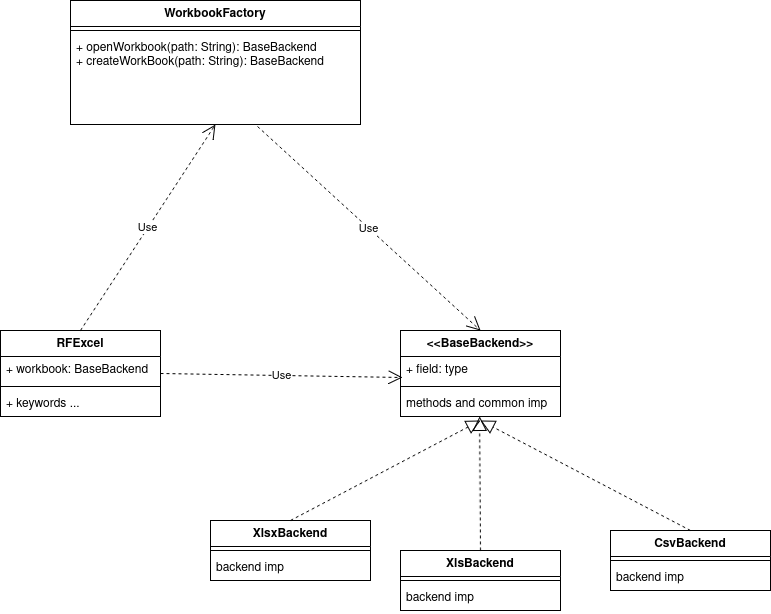

The diagram above was exported from draw.io. Its source (the exported page's mxGraphModel, read from the mxfile embedded in the PNG):
<mxGraphModel dx="1426" dy="827" grid="1" gridSize="10" guides="1" tooltips="1" connect="1" arrows="1" fold="1" page="1" pageScale="1" pageWidth="850" pageHeight="1100" math="0" shadow="0">
  <root>
    <mxCell id="0" />
    <mxCell id="1" parent="0" />
    <mxCell id="ubSuSKxhNj3HSer1fNzL-5" parent="1" style="swimlane;fontStyle=1;align=center;verticalAlign=top;childLayout=stackLayout;horizontal=1;startSize=26;horizontalStack=0;resizeParent=1;resizeParentMax=0;resizeLast=0;collapsible=1;marginBottom=0;whiteSpace=wrap;html=1;" value="WorkbookFactory" vertex="1">
      <mxGeometry height="124" width="290" x="110" y="60" as="geometry" />
    </mxCell>
    <mxCell id="ubSuSKxhNj3HSer1fNzL-7" parent="ubSuSKxhNj3HSer1fNzL-5" style="line;strokeWidth=1;fillColor=none;align=left;verticalAlign=middle;spacingTop=-1;spacingLeft=3;spacingRight=3;rotatable=0;labelPosition=right;points=[];portConstraint=eastwest;strokeColor=inherit;" value="" vertex="1">
      <mxGeometry height="8" width="290" y="26" as="geometry" />
    </mxCell>
    <mxCell id="ubSuSKxhNj3HSer1fNzL-8" parent="ubSuSKxhNj3HSer1fNzL-5" style="text;strokeColor=none;fillColor=none;align=left;verticalAlign=top;spacingLeft=4;spacingRight=4;overflow=hidden;rotatable=0;points=[[0,0.5],[1,0.5]];portConstraint=eastwest;whiteSpace=wrap;html=1;" value="&lt;div&gt;+ openWorkbook(path: String): BaseBackend&lt;/div&gt;&lt;div&gt;+ createWorkBook(path: String): BaseBackend&lt;/div&gt;&lt;div&gt;&lt;br&gt;&lt;/div&gt;" vertex="1">
      <mxGeometry height="90" width="290" y="34" as="geometry" />
    </mxCell>
    <mxCell id="ubSuSKxhNj3HSer1fNzL-11" parent="1" style="swimlane;fontStyle=1;align=center;verticalAlign=top;childLayout=stackLayout;horizontal=1;startSize=26;horizontalStack=0;resizeParent=1;resizeParentMax=0;resizeLast=0;collapsible=1;marginBottom=0;whiteSpace=wrap;html=1;" value="&lt;div&gt;&amp;lt;&amp;lt;BaseBackend&amp;gt;&amp;gt;&lt;/div&gt;&lt;div&gt;&lt;br&gt;&lt;/div&gt;" vertex="1">
      <mxGeometry height="86" width="160" x="440" y="390" as="geometry">
        <mxRectangle height="40" width="140" x="440" y="390" as="alternateBounds" />
      </mxGeometry>
    </mxCell>
    <mxCell id="ubSuSKxhNj3HSer1fNzL-12" parent="ubSuSKxhNj3HSer1fNzL-11" style="text;strokeColor=none;fillColor=none;align=left;verticalAlign=top;spacingLeft=4;spacingRight=4;overflow=hidden;rotatable=0;points=[[0,0.5],[1,0.5]];portConstraint=eastwest;whiteSpace=wrap;html=1;" value="+ field: type" vertex="1">
      <mxGeometry height="26" width="160" y="26" as="geometry" />
    </mxCell>
    <mxCell id="ubSuSKxhNj3HSer1fNzL-13" parent="ubSuSKxhNj3HSer1fNzL-11" style="line;strokeWidth=1;fillColor=none;align=left;verticalAlign=middle;spacingTop=-1;spacingLeft=3;spacingRight=3;rotatable=0;labelPosition=right;points=[];portConstraint=eastwest;strokeColor=inherit;" value="" vertex="1">
      <mxGeometry height="8" width="160" y="52" as="geometry" />
    </mxCell>
    <mxCell id="ubSuSKxhNj3HSer1fNzL-14" parent="ubSuSKxhNj3HSer1fNzL-11" style="text;strokeColor=none;fillColor=none;align=left;verticalAlign=top;spacingLeft=4;spacingRight=4;overflow=hidden;rotatable=0;points=[[0,0.5],[1,0.5]];portConstraint=eastwest;whiteSpace=wrap;html=1;" value="methods and common imp" vertex="1">
      <mxGeometry height="26" width="160" y="60" as="geometry" />
    </mxCell>
    <mxCell id="ubSuSKxhNj3HSer1fNzL-15" parent="1" style="swimlane;fontStyle=1;align=center;verticalAlign=top;childLayout=stackLayout;horizontal=1;startSize=26;horizontalStack=0;resizeParent=1;resizeParentMax=0;resizeLast=0;collapsible=1;marginBottom=0;whiteSpace=wrap;html=1;" value="&lt;div&gt;XlsxBackend&lt;/div&gt;" vertex="1">
      <mxGeometry height="60" width="160" x="250" y="580" as="geometry" />
    </mxCell>
    <mxCell id="ubSuSKxhNj3HSer1fNzL-17" parent="ubSuSKxhNj3HSer1fNzL-15" style="line;strokeWidth=1;fillColor=none;align=left;verticalAlign=middle;spacingTop=-1;spacingLeft=3;spacingRight=3;rotatable=0;labelPosition=right;points=[];portConstraint=eastwest;strokeColor=inherit;" value="" vertex="1">
      <mxGeometry height="8" width="160" y="26" as="geometry" />
    </mxCell>
    <mxCell id="ubSuSKxhNj3HSer1fNzL-18" parent="ubSuSKxhNj3HSer1fNzL-15" style="text;strokeColor=none;fillColor=none;align=left;verticalAlign=top;spacingLeft=4;spacingRight=4;overflow=hidden;rotatable=0;points=[[0,0.5],[1,0.5]];portConstraint=eastwest;whiteSpace=wrap;html=1;" value="backend imp" vertex="1">
      <mxGeometry height="26" width="160" y="34" as="geometry" />
    </mxCell>
    <mxCell id="ubSuSKxhNj3HSer1fNzL-19" parent="1" style="swimlane;fontStyle=1;align=center;verticalAlign=top;childLayout=stackLayout;horizontal=1;startSize=26;horizontalStack=0;resizeParent=1;resizeParentMax=0;resizeLast=0;collapsible=1;marginBottom=0;whiteSpace=wrap;html=1;" value="&lt;div&gt;XlsBackend&lt;/div&gt;" vertex="1">
      <mxGeometry height="60" width="160" x="440" y="610" as="geometry" />
    </mxCell>
    <mxCell id="ubSuSKxhNj3HSer1fNzL-21" parent="ubSuSKxhNj3HSer1fNzL-19" style="line;strokeWidth=1;fillColor=none;align=left;verticalAlign=middle;spacingTop=-1;spacingLeft=3;spacingRight=3;rotatable=0;labelPosition=right;points=[];portConstraint=eastwest;strokeColor=inherit;" value="" vertex="1">
      <mxGeometry height="8" width="160" y="26" as="geometry" />
    </mxCell>
    <mxCell id="ubSuSKxhNj3HSer1fNzL-22" parent="ubSuSKxhNj3HSer1fNzL-19" style="text;strokeColor=none;fillColor=none;align=left;verticalAlign=top;spacingLeft=4;spacingRight=4;overflow=hidden;rotatable=0;points=[[0,0.5],[1,0.5]];portConstraint=eastwest;whiteSpace=wrap;html=1;" value="backend imp" vertex="1">
      <mxGeometry height="26" width="160" y="34" as="geometry" />
    </mxCell>
    <mxCell id="ubSuSKxhNj3HSer1fNzL-23" parent="1" style="swimlane;fontStyle=1;align=center;verticalAlign=top;childLayout=stackLayout;horizontal=1;startSize=26;horizontalStack=0;resizeParent=1;resizeParentMax=0;resizeLast=0;collapsible=1;marginBottom=0;whiteSpace=wrap;html=1;" value="&lt;div&gt;CsvBackend&lt;/div&gt;&lt;div&gt;&lt;br&gt;&lt;/div&gt;" vertex="1">
      <mxGeometry height="60" width="160" x="650" y="590" as="geometry" />
    </mxCell>
    <mxCell id="ubSuSKxhNj3HSer1fNzL-25" parent="ubSuSKxhNj3HSer1fNzL-23" style="line;strokeWidth=1;fillColor=none;align=left;verticalAlign=middle;spacingTop=-1;spacingLeft=3;spacingRight=3;rotatable=0;labelPosition=right;points=[];portConstraint=eastwest;strokeColor=inherit;" value="" vertex="1">
      <mxGeometry height="8" width="160" y="26" as="geometry" />
    </mxCell>
    <mxCell id="ubSuSKxhNj3HSer1fNzL-26" parent="ubSuSKxhNj3HSer1fNzL-23" style="text;strokeColor=none;fillColor=none;align=left;verticalAlign=top;spacingLeft=4;spacingRight=4;overflow=hidden;rotatable=0;points=[[0,0.5],[1,0.5]];portConstraint=eastwest;whiteSpace=wrap;html=1;" value="backend imp" vertex="1">
      <mxGeometry height="26" width="160" y="34" as="geometry" />
    </mxCell>
    <mxCell id="ubSuSKxhNj3HSer1fNzL-32" edge="1" parent="1" source="ubSuSKxhNj3HSer1fNzL-19" style="endArrow=block;dashed=1;endFill=0;endSize=12;html=1;rounded=0;exitX=0.5;exitY=0;exitDx=0;exitDy=0;entryX=0.494;entryY=1;entryDx=0;entryDy=0;entryPerimeter=0;" target="ubSuSKxhNj3HSer1fNzL-14" value="">
      <mxGeometry relative="1" width="160" as="geometry">
        <mxPoint x="350" y="420" as="sourcePoint" />
        <mxPoint x="510" y="420" as="targetPoint" />
      </mxGeometry>
    </mxCell>
    <mxCell id="ubSuSKxhNj3HSer1fNzL-33" edge="1" parent="1" source="ubSuSKxhNj3HSer1fNzL-23" style="endArrow=block;dashed=1;endFill=0;endSize=12;html=1;rounded=0;exitX=0.5;exitY=0;exitDx=0;exitDy=0;" value="">
      <mxGeometry relative="1" width="160" as="geometry">
        <mxPoint x="350" y="420" as="sourcePoint" />
        <mxPoint x="520" y="480" as="targetPoint" />
      </mxGeometry>
    </mxCell>
    <mxCell id="ubSuSKxhNj3HSer1fNzL-34" edge="1" parent="1" source="ubSuSKxhNj3HSer1fNzL-15" style="endArrow=block;dashed=1;endFill=0;endSize=12;html=1;rounded=0;exitX=0.5;exitY=0;exitDx=0;exitDy=0;" value="">
      <mxGeometry relative="1" width="160" as="geometry">
        <mxPoint x="350" y="420" as="sourcePoint" />
        <mxPoint x="520" y="480" as="targetPoint" />
      </mxGeometry>
    </mxCell>
    <mxCell id="ubSuSKxhNj3HSer1fNzL-35" parent="1" style="swimlane;fontStyle=1;align=center;verticalAlign=top;childLayout=stackLayout;horizontal=1;startSize=26;horizontalStack=0;resizeParent=1;resizeParentMax=0;resizeLast=0;collapsible=1;marginBottom=0;whiteSpace=wrap;html=1;" value="&lt;div&gt;RFExcel&lt;/div&gt;" vertex="1">
      <mxGeometry height="86" width="160" x="40" y="390" as="geometry" />
    </mxCell>
    <mxCell id="ubSuSKxhNj3HSer1fNzL-36" parent="ubSuSKxhNj3HSer1fNzL-35" style="text;strokeColor=none;fillColor=none;align=left;verticalAlign=top;spacingLeft=4;spacingRight=4;overflow=hidden;rotatable=0;points=[[0,0.5],[1,0.5]];portConstraint=eastwest;whiteSpace=wrap;html=1;" value="+ workbook: BaseBackend" vertex="1">
      <mxGeometry height="26" width="160" y="26" as="geometry" />
    </mxCell>
    <mxCell id="ubSuSKxhNj3HSer1fNzL-37" parent="ubSuSKxhNj3HSer1fNzL-35" style="line;strokeWidth=1;fillColor=none;align=left;verticalAlign=middle;spacingTop=-1;spacingLeft=3;spacingRight=3;rotatable=0;labelPosition=right;points=[];portConstraint=eastwest;strokeColor=inherit;" value="" vertex="1">
      <mxGeometry height="8" width="160" y="52" as="geometry" />
    </mxCell>
    <mxCell id="ubSuSKxhNj3HSer1fNzL-38" parent="ubSuSKxhNj3HSer1fNzL-35" style="text;strokeColor=none;fillColor=none;align=left;verticalAlign=top;spacingLeft=4;spacingRight=4;overflow=hidden;rotatable=0;points=[[0,0.5],[1,0.5]];portConstraint=eastwest;whiteSpace=wrap;html=1;" value="&lt;div&gt;+ keywords ...&lt;/div&gt;&lt;div&gt;&lt;br&gt;&lt;/div&gt;" vertex="1">
      <mxGeometry height="26" width="160" y="60" as="geometry" />
    </mxCell>
    <mxCell id="ubSuSKxhNj3HSer1fNzL-39" edge="1" parent="1" source="ubSuSKxhNj3HSer1fNzL-35" style="endArrow=open;endSize=12;dashed=1;html=1;rounded=0;exitX=1;exitY=0.5;exitDx=0;exitDy=0;entryX=0.013;entryY=0.808;entryDx=0;entryDy=0;entryPerimeter=0;" target="ubSuSKxhNj3HSer1fNzL-12" value="Use">
      <mxGeometry relative="1" width="160" as="geometry">
        <mxPoint x="310" y="400" as="sourcePoint" />
        <mxPoint x="470" y="400" as="targetPoint" />
      </mxGeometry>
    </mxCell>
    <mxCell id="ubSuSKxhNj3HSer1fNzL-40" edge="1" parent="1" source="ubSuSKxhNj3HSer1fNzL-35" style="endArrow=open;endSize=12;dashed=1;html=1;rounded=0;exitX=0.5;exitY=0;exitDx=0;exitDy=0;entryX=0.5;entryY=1;entryDx=0;entryDy=0;" target="ubSuSKxhNj3HSer1fNzL-5" value="Use">
      <mxGeometry relative="1" width="160" as="geometry">
        <mxPoint x="310" y="400" as="sourcePoint" />
        <mxPoint x="470" y="400" as="targetPoint" />
      </mxGeometry>
    </mxCell>
    <mxCell id="ubSuSKxhNj3HSer1fNzL-41" edge="1" parent="1" source="ubSuSKxhNj3HSer1fNzL-8" style="endArrow=open;endSize=12;dashed=1;html=1;rounded=0;exitX=0.645;exitY=1.022;exitDx=0;exitDy=0;exitPerimeter=0;entryX=0.5;entryY=0;entryDx=0;entryDy=0;" target="ubSuSKxhNj3HSer1fNzL-11" value="Use">
      <mxGeometry relative="1" width="160" as="geometry">
        <mxPoint x="310" y="400" as="sourcePoint" />
        <mxPoint x="470" y="400" as="targetPoint" />
      </mxGeometry>
    </mxCell>
  </root>
</mxGraphModel>